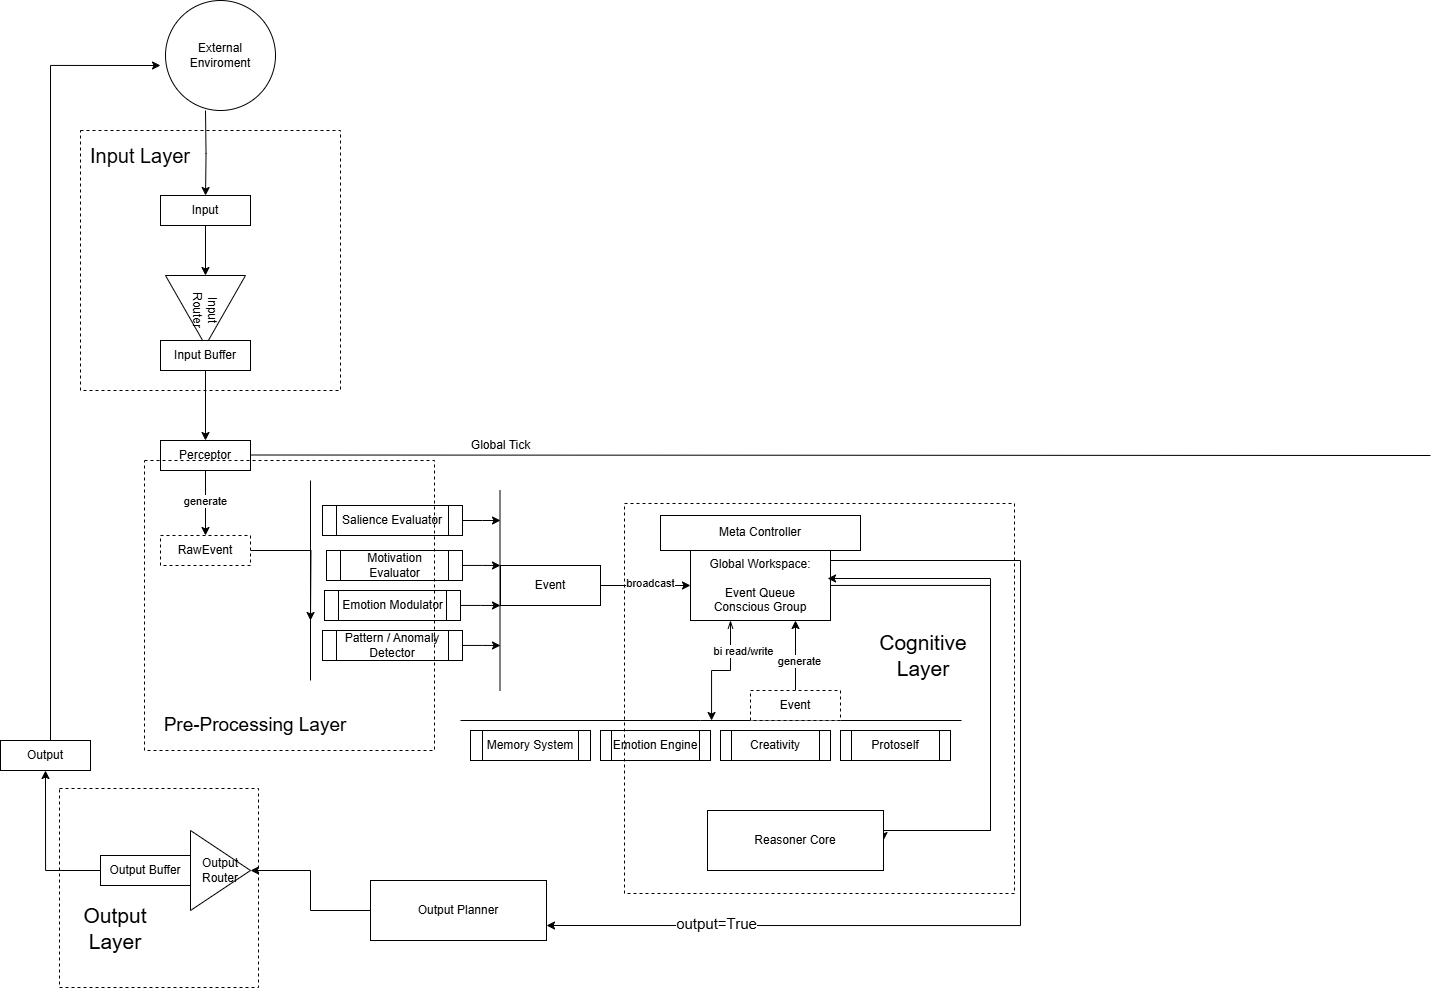

The diagram above was exported from draw.io. Its source (the exported page's mxGraphModel, read from the mxfile embedded in the PNG):
<mxGraphModel dx="2478" dy="1389" grid="0" gridSize="10" guides="1" tooltips="1" connect="1" arrows="1" fold="1" page="0" pageScale="1" pageWidth="827" pageHeight="1169" math="0" shadow="0">
  <root>
    <mxCell id="0" />
    <mxCell id="1" parent="0" />
    <mxCell id="JFY--s7Kp88a_V_2IoL7-1" style="edgeStyle=orthogonalEdgeStyle;rounded=0;orthogonalLoop=1;jettySize=auto;html=1;" edge="1" parent="1" source="JFY--s7Kp88a_V_2IoL7-2" target="JFY--s7Kp88a_V_2IoL7-4">
      <mxGeometry relative="1" as="geometry" />
    </mxCell>
    <mxCell id="JFY--s7Kp88a_V_2IoL7-2" value="Input" style="rounded=0;whiteSpace=wrap;html=1;" vertex="1" parent="1">
      <mxGeometry x="-320" y="-50" width="90" height="30" as="geometry" />
    </mxCell>
    <mxCell id="JFY--s7Kp88a_V_2IoL7-3" style="edgeStyle=orthogonalEdgeStyle;rounded=0;orthogonalLoop=1;jettySize=auto;html=1;" edge="1" parent="1" target="JFY--s7Kp88a_V_2IoL7-2">
      <mxGeometry relative="1" as="geometry">
        <mxPoint x="-275" y="-135.00000000000023" as="sourcePoint" />
      </mxGeometry>
    </mxCell>
    <mxCell id="JFY--s7Kp88a_V_2IoL7-4" value="Input&lt;div&gt;Router&lt;/div&gt;" style="triangle;whiteSpace=wrap;html=1;rotation=90;" vertex="1" parent="1">
      <mxGeometry x="-310" y="25" width="70" height="80" as="geometry" />
    </mxCell>
    <mxCell id="JFY--s7Kp88a_V_2IoL7-5" style="edgeStyle=orthogonalEdgeStyle;rounded=0;orthogonalLoop=1;jettySize=auto;html=1;" edge="1" parent="1" source="JFY--s7Kp88a_V_2IoL7-6" target="JFY--s7Kp88a_V_2IoL7-9">
      <mxGeometry relative="1" as="geometry" />
    </mxCell>
    <mxCell id="JFY--s7Kp88a_V_2IoL7-6" value="Input Buffer" style="rounded=0;whiteSpace=wrap;html=1;" vertex="1" parent="1">
      <mxGeometry x="-320" y="95" width="90" height="30" as="geometry" />
    </mxCell>
    <mxCell id="JFY--s7Kp88a_V_2IoL7-7" style="edgeStyle=orthogonalEdgeStyle;rounded=0;orthogonalLoop=1;jettySize=auto;html=1;" edge="1" parent="1" source="JFY--s7Kp88a_V_2IoL7-9" target="JFY--s7Kp88a_V_2IoL7-11">
      <mxGeometry relative="1" as="geometry" />
    </mxCell>
    <mxCell id="JFY--s7Kp88a_V_2IoL7-8" value="generate" style="edgeLabel;html=1;align=center;verticalAlign=middle;resizable=0;points=[];" vertex="1" connectable="0" parent="JFY--s7Kp88a_V_2IoL7-7">
      <mxGeometry x="-0.0462" y="-1" relative="1" as="geometry">
        <mxPoint as="offset" />
      </mxGeometry>
    </mxCell>
    <mxCell id="JFY--s7Kp88a_V_2IoL7-9" value="Perceptor" style="rounded=0;whiteSpace=wrap;html=1;" vertex="1" parent="1">
      <mxGeometry x="-320" y="195" width="90" height="30" as="geometry" />
    </mxCell>
    <mxCell id="JFY--s7Kp88a_V_2IoL7-10" style="edgeStyle=orthogonalEdgeStyle;rounded=0;orthogonalLoop=1;jettySize=auto;html=1;" edge="1" parent="1" source="JFY--s7Kp88a_V_2IoL7-11">
      <mxGeometry relative="1" as="geometry">
        <mxPoint x="-170" y="375" as="targetPoint" />
      </mxGeometry>
    </mxCell>
    <mxCell id="JFY--s7Kp88a_V_2IoL7-11" value="RawEvent" style="rounded=0;whiteSpace=wrap;html=1;dashed=1;" vertex="1" parent="1">
      <mxGeometry x="-320" y="290" width="90" height="30" as="geometry" />
    </mxCell>
    <mxCell id="JFY--s7Kp88a_V_2IoL7-12" style="edgeStyle=orthogonalEdgeStyle;rounded=0;orthogonalLoop=1;jettySize=auto;html=1;exitX=0.5;exitY=1;exitDx=0;exitDy=0;" edge="1" parent="1" source="JFY--s7Kp88a_V_2IoL7-11" target="JFY--s7Kp88a_V_2IoL7-11">
      <mxGeometry relative="1" as="geometry" />
    </mxCell>
    <mxCell id="JFY--s7Kp88a_V_2IoL7-13" value="" style="endArrow=none;html=1;rounded=0;" edge="1" parent="1">
      <mxGeometry width="50" height="50" relative="1" as="geometry">
        <mxPoint x="-230" y="209.5" as="sourcePoint" />
        <mxPoint x="950" y="210" as="targetPoint" />
      </mxGeometry>
    </mxCell>
    <mxCell id="JFY--s7Kp88a_V_2IoL7-14" value="Global Tick" style="text;html=1;align=center;verticalAlign=middle;resizable=0;points=[];autosize=1;strokeColor=none;fillColor=none;" vertex="1" parent="1">
      <mxGeometry x="-20" y="185" width="80" height="30" as="geometry" />
    </mxCell>
    <mxCell id="JFY--s7Kp88a_V_2IoL7-15" style="edgeStyle=orthogonalEdgeStyle;rounded=0;orthogonalLoop=1;jettySize=auto;html=1;" edge="1" parent="1" source="JFY--s7Kp88a_V_2IoL7-16">
      <mxGeometry relative="1" as="geometry">
        <mxPoint x="20" y="275" as="targetPoint" />
      </mxGeometry>
    </mxCell>
    <mxCell id="JFY--s7Kp88a_V_2IoL7-16" value="Salience Evaluator" style="shape=process;whiteSpace=wrap;html=1;backgroundOutline=1;" vertex="1" parent="1">
      <mxGeometry x="-158" y="260" width="140" height="30" as="geometry" />
    </mxCell>
    <mxCell id="JFY--s7Kp88a_V_2IoL7-17" style="edgeStyle=orthogonalEdgeStyle;rounded=0;orthogonalLoop=1;jettySize=auto;html=1;" edge="1" parent="1" source="JFY--s7Kp88a_V_2IoL7-18">
      <mxGeometry relative="1" as="geometry">
        <mxPoint x="20" y="320" as="targetPoint" />
      </mxGeometry>
    </mxCell>
    <mxCell id="JFY--s7Kp88a_V_2IoL7-18" value="Motivation Evaluator" style="shape=process;whiteSpace=wrap;html=1;backgroundOutline=1;" vertex="1" parent="1">
      <mxGeometry x="-154" y="305" width="136" height="30" as="geometry" />
    </mxCell>
    <mxCell id="JFY--s7Kp88a_V_2IoL7-19" style="edgeStyle=orthogonalEdgeStyle;rounded=0;orthogonalLoop=1;jettySize=auto;html=1;" edge="1" parent="1" source="JFY--s7Kp88a_V_2IoL7-20">
      <mxGeometry relative="1" as="geometry">
        <mxPoint x="20" y="360" as="targetPoint" />
      </mxGeometry>
    </mxCell>
    <mxCell id="JFY--s7Kp88a_V_2IoL7-20" value="Emotion Modulator" style="shape=process;whiteSpace=wrap;html=1;backgroundOutline=1;" vertex="1" parent="1">
      <mxGeometry x="-156" y="345" width="136" height="30" as="geometry" />
    </mxCell>
    <mxCell id="JFY--s7Kp88a_V_2IoL7-21" style="edgeStyle=orthogonalEdgeStyle;rounded=0;orthogonalLoop=1;jettySize=auto;html=1;" edge="1" parent="1" source="JFY--s7Kp88a_V_2IoL7-22">
      <mxGeometry relative="1" as="geometry">
        <mxPoint x="20" y="400" as="targetPoint" />
      </mxGeometry>
    </mxCell>
    <mxCell id="JFY--s7Kp88a_V_2IoL7-22" value="Pattern / Anomaly Detector" style="shape=process;whiteSpace=wrap;html=1;backgroundOutline=1;" vertex="1" parent="1">
      <mxGeometry x="-158" y="385" width="140" height="30" as="geometry" />
    </mxCell>
    <mxCell id="JFY--s7Kp88a_V_2IoL7-23" value="" style="endArrow=none;html=1;rounded=0;" edge="1" parent="1">
      <mxGeometry width="50" height="50" relative="1" as="geometry">
        <mxPoint x="-170" y="235" as="sourcePoint" />
        <mxPoint x="-170" y="435" as="targetPoint" />
      </mxGeometry>
    </mxCell>
    <mxCell id="JFY--s7Kp88a_V_2IoL7-24" value="" style="endArrow=none;html=1;rounded=0;" edge="1" parent="1">
      <mxGeometry width="50" height="50" relative="1" as="geometry">
        <mxPoint x="19.5" y="245" as="sourcePoint" />
        <mxPoint x="19.5" y="445" as="targetPoint" />
      </mxGeometry>
    </mxCell>
    <mxCell id="JFY--s7Kp88a_V_2IoL7-25" style="edgeStyle=orthogonalEdgeStyle;rounded=0;orthogonalLoop=1;jettySize=auto;html=1;entryX=0;entryY=0.5;entryDx=0;entryDy=0;" edge="1" parent="1" source="JFY--s7Kp88a_V_2IoL7-27" target="JFY--s7Kp88a_V_2IoL7-33">
      <mxGeometry relative="1" as="geometry" />
    </mxCell>
    <mxCell id="JFY--s7Kp88a_V_2IoL7-26" value="broadcast" style="edgeLabel;html=1;align=center;verticalAlign=middle;resizable=0;points=[];" vertex="1" connectable="0" parent="JFY--s7Kp88a_V_2IoL7-25">
      <mxGeometry x="0.0909" y="3" relative="1" as="geometry">
        <mxPoint as="offset" />
      </mxGeometry>
    </mxCell>
    <mxCell id="JFY--s7Kp88a_V_2IoL7-27" value="Event" style="rounded=0;whiteSpace=wrap;html=1;" vertex="1" parent="1">
      <mxGeometry x="20" y="320" width="100" height="40" as="geometry" />
    </mxCell>
    <mxCell id="JFY--s7Kp88a_V_2IoL7-28" style="edgeStyle=orthogonalEdgeStyle;rounded=0;orthogonalLoop=1;jettySize=auto;html=1;flowAnimation=0;shadow=0;jumpStyle=none;startArrow=openThin;startFill=0;" edge="1" parent="1" source="JFY--s7Kp88a_V_2IoL7-33">
      <mxGeometry relative="1" as="geometry">
        <mxPoint x="230" y="475" as="targetPoint" />
        <Array as="points">
          <mxPoint x="250" y="425" />
          <mxPoint x="231" y="425" />
        </Array>
      </mxGeometry>
    </mxCell>
    <mxCell id="JFY--s7Kp88a_V_2IoL7-29" value="bi read/write" style="edgeLabel;html=1;align=center;verticalAlign=middle;resizable=0;points=[];" vertex="1" connectable="0" parent="JFY--s7Kp88a_V_2IoL7-28">
      <mxGeometry x="-0.1572" y="-4" relative="1" as="geometry">
        <mxPoint x="13" y="-16" as="offset" />
      </mxGeometry>
    </mxCell>
    <mxCell id="JFY--s7Kp88a_V_2IoL7-30" style="edgeStyle=orthogonalEdgeStyle;rounded=0;orthogonalLoop=1;jettySize=auto;html=1;entryX=1;entryY=0.5;entryDx=0;entryDy=0;" edge="1" parent="1" source="JFY--s7Kp88a_V_2IoL7-33" target="JFY--s7Kp88a_V_2IoL7-43">
      <mxGeometry relative="1" as="geometry">
        <Array as="points">
          <mxPoint x="510" y="340" />
          <mxPoint x="510" y="585" />
        </Array>
      </mxGeometry>
    </mxCell>
    <mxCell id="JFY--s7Kp88a_V_2IoL7-31" style="edgeStyle=orthogonalEdgeStyle;rounded=0;orthogonalLoop=1;jettySize=auto;html=1;entryX=1;entryY=0.75;entryDx=0;entryDy=0;" edge="1" parent="1" source="JFY--s7Kp88a_V_2IoL7-33" target="JFY--s7Kp88a_V_2IoL7-46">
      <mxGeometry relative="1" as="geometry">
        <Array as="points">
          <mxPoint x="540" y="315" />
          <mxPoint x="540" y="680" />
        </Array>
      </mxGeometry>
    </mxCell>
    <mxCell id="JFY--s7Kp88a_V_2IoL7-32" value="output=True" style="edgeLabel;html=1;align=center;verticalAlign=middle;resizable=0;points=[];fontSize=15;" vertex="1" connectable="0" parent="JFY--s7Kp88a_V_2IoL7-31">
      <mxGeometry x="0.6715" y="-3" relative="1" as="geometry">
        <mxPoint as="offset" />
      </mxGeometry>
    </mxCell>
    <mxCell id="JFY--s7Kp88a_V_2IoL7-33" value="Global Workspace:&lt;br&gt;&lt;br&gt;Event Queue&lt;br&gt;Conscious Group" style="rounded=0;whiteSpace=wrap;html=1;" vertex="1" parent="1">
      <mxGeometry x="210" y="305" width="140" height="70" as="geometry" />
    </mxCell>
    <mxCell id="JFY--s7Kp88a_V_2IoL7-34" value="" style="endArrow=none;html=1;rounded=0;" edge="1" parent="1">
      <mxGeometry width="50" height="50" relative="1" as="geometry">
        <mxPoint x="-20" y="475" as="sourcePoint" />
        <mxPoint x="481" y="475" as="targetPoint" />
        <Array as="points">
          <mxPoint x="220" y="475" />
        </Array>
      </mxGeometry>
    </mxCell>
    <mxCell id="JFY--s7Kp88a_V_2IoL7-35" value="Memory System" style="shape=process;whiteSpace=wrap;html=1;backgroundOutline=1;" vertex="1" parent="1">
      <mxGeometry x="-10" y="485" width="120" height="30" as="geometry" />
    </mxCell>
    <mxCell id="JFY--s7Kp88a_V_2IoL7-36" style="edgeStyle=orthogonalEdgeStyle;rounded=0;orthogonalLoop=1;jettySize=auto;html=1;entryX=0.75;entryY=1;entryDx=0;entryDy=0;" edge="1" parent="1" source="JFY--s7Kp88a_V_2IoL7-38" target="JFY--s7Kp88a_V_2IoL7-33">
      <mxGeometry relative="1" as="geometry" />
    </mxCell>
    <mxCell id="JFY--s7Kp88a_V_2IoL7-37" value="generate" style="edgeLabel;html=1;align=center;verticalAlign=middle;resizable=0;points=[];" vertex="1" connectable="0" parent="JFY--s7Kp88a_V_2IoL7-36">
      <mxGeometry x="-0.1714" y="-3" relative="1" as="geometry">
        <mxPoint as="offset" />
      </mxGeometry>
    </mxCell>
    <mxCell id="JFY--s7Kp88a_V_2IoL7-38" value="Event" style="rounded=0;whiteSpace=wrap;html=1;dashed=1;" vertex="1" parent="1">
      <mxGeometry x="270" y="445" width="90" height="30" as="geometry" />
    </mxCell>
    <mxCell id="JFY--s7Kp88a_V_2IoL7-39" value="Emotion Engine" style="shape=process;whiteSpace=wrap;html=1;backgroundOutline=1;" vertex="1" parent="1">
      <mxGeometry x="120" y="485" width="110" height="30" as="geometry" />
    </mxCell>
    <mxCell id="JFY--s7Kp88a_V_2IoL7-40" value="Creativity" style="shape=process;whiteSpace=wrap;html=1;backgroundOutline=1;" vertex="1" parent="1">
      <mxGeometry x="240" y="485" width="110" height="30" as="geometry" />
    </mxCell>
    <mxCell id="JFY--s7Kp88a_V_2IoL7-41" value="Protoself" style="shape=process;whiteSpace=wrap;html=1;backgroundOutline=1;" vertex="1" parent="1">
      <mxGeometry x="360" y="485" width="110" height="30" as="geometry" />
    </mxCell>
    <mxCell id="JFY--s7Kp88a_V_2IoL7-42" value="Meta Controller" style="rounded=0;whiteSpace=wrap;html=1;" vertex="1" parent="1">
      <mxGeometry x="180" y="270" width="200" height="35" as="geometry" />
    </mxCell>
    <mxCell id="JFY--s7Kp88a_V_2IoL7-43" value="Reasoner Core" style="rounded=0;whiteSpace=wrap;html=1;" vertex="1" parent="1">
      <mxGeometry x="227" y="565" width="176" height="60" as="geometry" />
    </mxCell>
    <mxCell id="JFY--s7Kp88a_V_2IoL7-44" style="edgeStyle=orthogonalEdgeStyle;rounded=0;orthogonalLoop=1;jettySize=auto;html=1;entryX=0.979;entryY=0.4;entryDx=0;entryDy=0;entryPerimeter=0;" edge="1" parent="1" source="JFY--s7Kp88a_V_2IoL7-43" target="JFY--s7Kp88a_V_2IoL7-33">
      <mxGeometry relative="1" as="geometry">
        <Array as="points">
          <mxPoint x="510" y="585" />
          <mxPoint x="510" y="333" />
        </Array>
      </mxGeometry>
    </mxCell>
    <mxCell id="JFY--s7Kp88a_V_2IoL7-45" style="edgeStyle=orthogonalEdgeStyle;rounded=0;orthogonalLoop=1;jettySize=auto;html=1;entryX=1;entryY=0.5;entryDx=0;entryDy=0;" edge="1" parent="1" source="JFY--s7Kp88a_V_2IoL7-46" target="JFY--s7Kp88a_V_2IoL7-49">
      <mxGeometry relative="1" as="geometry" />
    </mxCell>
    <mxCell id="JFY--s7Kp88a_V_2IoL7-46" value="Output Planner" style="rounded=0;whiteSpace=wrap;html=1;" vertex="1" parent="1">
      <mxGeometry x="-110" y="635" width="176" height="60" as="geometry" />
    </mxCell>
    <mxCell id="JFY--s7Kp88a_V_2IoL7-47" style="edgeStyle=orthogonalEdgeStyle;rounded=0;orthogonalLoop=1;jettySize=auto;html=1;entryX=0.5;entryY=1;entryDx=0;entryDy=0;" edge="1" parent="1" source="JFY--s7Kp88a_V_2IoL7-48" target="JFY--s7Kp88a_V_2IoL7-51">
      <mxGeometry relative="1" as="geometry" />
    </mxCell>
    <mxCell id="JFY--s7Kp88a_V_2IoL7-48" value="Output Buffer" style="rounded=0;whiteSpace=wrap;html=1;" vertex="1" parent="1">
      <mxGeometry x="-380" y="610" width="90" height="30" as="geometry" />
    </mxCell>
    <mxCell id="JFY--s7Kp88a_V_2IoL7-49" value="Output Router" style="triangle;whiteSpace=wrap;html=1;rotation=0;" vertex="1" parent="1">
      <mxGeometry x="-290" y="585" width="60" height="80" as="geometry" />
    </mxCell>
    <mxCell id="JFY--s7Kp88a_V_2IoL7-50" style="edgeStyle=orthogonalEdgeStyle;rounded=0;orthogonalLoop=1;jettySize=auto;html=1;" edge="1" parent="1" source="JFY--s7Kp88a_V_2IoL7-51">
      <mxGeometry relative="1" as="geometry">
        <Array as="points">
          <mxPoint x="-430" y="-180" />
        </Array>
        <mxPoint x="-320" y="-179.99999999999977" as="targetPoint" />
      </mxGeometry>
    </mxCell>
    <mxCell id="JFY--s7Kp88a_V_2IoL7-51" value="Output" style="rounded=0;whiteSpace=wrap;html=1;" vertex="1" parent="1">
      <mxGeometry x="-480" y="495" width="90" height="30" as="geometry" />
    </mxCell>
    <mxCell id="JFY--s7Kp88a_V_2IoL7-52" value="" style="whiteSpace=wrap;html=1;aspect=fixed;fillColor=none;dashed=1;" vertex="1" parent="1">
      <mxGeometry x="-400" y="-115" width="260" height="260" as="geometry" />
    </mxCell>
    <mxCell id="JFY--s7Kp88a_V_2IoL7-53" value="&lt;font style=&quot;font-size: 20px;&quot;&gt;Input Layer&lt;/font&gt;" style="text;html=1;align=center;verticalAlign=middle;whiteSpace=wrap;rounded=0;fontSize=15;" vertex="1" parent="1">
      <mxGeometry x="-410" y="-105" width="140" height="30" as="geometry" />
    </mxCell>
    <mxCell id="JFY--s7Kp88a_V_2IoL7-54" value="" style="whiteSpace=wrap;html=1;aspect=fixed;fillColor=none;dashed=1;strokeColor=default;" vertex="1" parent="1">
      <mxGeometry x="-336" y="215" width="290" height="290" as="geometry" />
    </mxCell>
    <mxCell id="JFY--s7Kp88a_V_2IoL7-55" value="&lt;font style=&quot;font-size: 19px;&quot;&gt;Pre-Processing Layer&lt;/font&gt;" style="text;html=1;align=center;verticalAlign=middle;whiteSpace=wrap;rounded=0;fontSize=15;" vertex="1" parent="1">
      <mxGeometry x="-320" y="465" width="190" height="30" as="geometry" />
    </mxCell>
    <mxCell id="JFY--s7Kp88a_V_2IoL7-56" value="" style="whiteSpace=wrap;html=1;aspect=fixed;fillColor=none;dashed=1;" vertex="1" parent="1">
      <mxGeometry x="144" y="258" width="390" height="390" as="geometry" />
    </mxCell>
    <mxCell id="JFY--s7Kp88a_V_2IoL7-57" value="Cognitive Layer" style="text;html=1;align=center;verticalAlign=middle;whiteSpace=wrap;rounded=0;fontSize=21;" vertex="1" parent="1">
      <mxGeometry x="403" y="395" width="80" height="30" as="geometry" />
    </mxCell>
    <mxCell id="JFY--s7Kp88a_V_2IoL7-58" value="" style="whiteSpace=wrap;html=1;aspect=fixed;fillColor=none;dashed=1;" vertex="1" parent="1">
      <mxGeometry x="-421" y="543" width="199" height="199" as="geometry" />
    </mxCell>
    <mxCell id="JFY--s7Kp88a_V_2IoL7-59" value="Output Layer" style="text;html=1;align=center;verticalAlign=middle;whiteSpace=wrap;rounded=0;fontSize=21;" vertex="1" parent="1">
      <mxGeometry x="-415" y="668" width="100" height="30" as="geometry" />
    </mxCell>
    <mxCell id="JFY--s7Kp88a_V_2IoL7-60" value="External&lt;div&gt;Enviroment&lt;/div&gt;" style="ellipse;whiteSpace=wrap;html=1;aspect=fixed;" vertex="1" parent="1">
      <mxGeometry x="-315" y="-245" width="110" height="110" as="geometry" />
    </mxCell>
  </root>
</mxGraphModel>